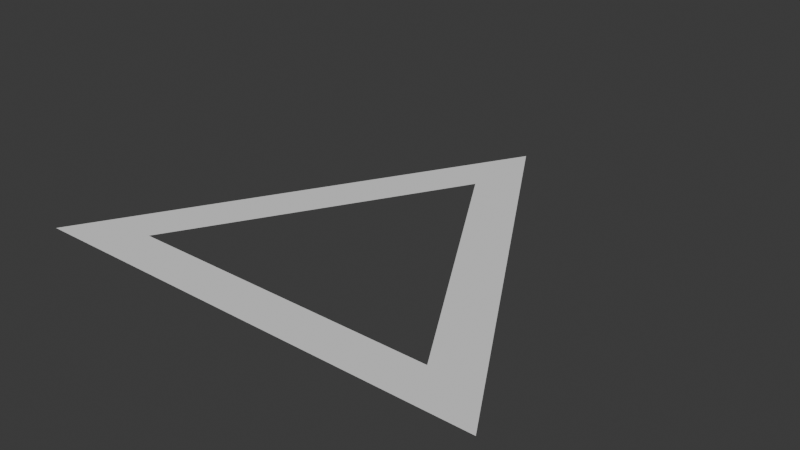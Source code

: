 # Source: empty-triangle.blend  (saved by Blender 4.2.66; exported with 4.5.12 LTS)
import bpy
from mathutils import Matrix  # noqa: F401  (used for matrix-valued properties, if any)

bpy.ops.wm.read_factory_settings(use_empty=True)
scene = bpy.context.scene
scene.name = 'Scene'

# ---- collections
col_collection = bpy.data.collections.new('Collection'); scene.collection.children.link(col_collection)

# ---- world
world_world = bpy.data.worlds.new('World'); scene.world = world_world
world_world.use_nodes = True; world_world.node_tree.nodes.clear()
_N = world_world.node_tree.nodes; _L = world_world.node_tree.links
n0 = _N.new('ShaderNodeOutputWorld'); n0.name = 'World Output'; n0.location = (300, 300)
n1 = _N.new('ShaderNodeBackground'); n1.name = 'Background'; n1.location = (10, 300)
n1.inputs[0].default_value = (0.05088, 0.05088, 0.05088, 1.0)
_L.new(n1.outputs[0], n0.inputs[0])
n0.is_active_output = True
world_world.color = (0.05088, 0.05088, 0.05088)
world_world.sun_shadow_jitter_overblur = 0.0

# ---- meshes
me_circle_003 = bpy.data.meshes.new('Circle.003')
me_circle_003.from_pydata([(0.0, 8.0, 0.0), (-6.928, -4.0, 0.0), (6.928, -4.0, 0.0), (0.0, 5.4, 0.0), (4.677, -2.7, 0.0), (-4.677, -2.7, 0.0)], [], [(0, 1, 5, 3, 4, 2), (2, 4, 5, 1)])
_uv = me_circle_003.uv_layers.new(name='UVMap')
_uv.uv.foreach_set('vector', [0.5, 1.0, 0.06699, 0.25, 0.2077, 0.3312, 0.5, 0.8375, 0.7923, 0.3312, 0.933, 0.25, 0.933, 0.25, 0.7923, 0.3312, 0.2077, 0.3312, 0.06699, 0.25])
me_circle_003.update()

# ---- objects
ob_circle = bpy.data.objects.new('Circle', me_circle_003)

# ---- transforms, parenting, visibility, modifiers, constraints
ob_circle.location = (0.0, 0.0, 0.0)

# ---- collection membership
col_collection.objects.link(ob_circle)

# ---- scene / render settings (as saved in the file)
scene.frame_start = 1; scene.frame_end = 250; scene.frame_set(29)
scene.render.engine = 'BLENDER_EEVEE_NEXT'
bpy.context.view_layer.update()

# ---- added for rendering (the .blend has no active camera and no usable light): camera, sun
cam_auto = bpy.data.cameras.new('AutoCamera')
cam_auto.lens = 50.0
cam_auto.sensor_width = 36.0
cam_auto.clip_end = 1000.0
ob_auto_camera = bpy.data.objects.new('AutoCamera', cam_auto)
scene.collection.objects.link(ob_auto_camera)
ob_auto_camera.location = (16.9596, -18.3516, 13.5677)
ob_auto_camera.rotation_euler = (1.09748, -7.21219e-08, 0.694738)
scene.camera = ob_auto_camera
light_auto_sun = bpy.data.lights.new('AutoSun', 'SUN')
light_auto_sun.energy = 3.0
light_auto_sun.angle = 0.0523599
ob_auto_sun = bpy.data.objects.new('AutoSun', light_auto_sun)
scene.collection.objects.link(ob_auto_sun)
ob_auto_sun.rotation_euler = (0.872665, 0.174533, 0.523599)
bpy.context.view_layer.update()
